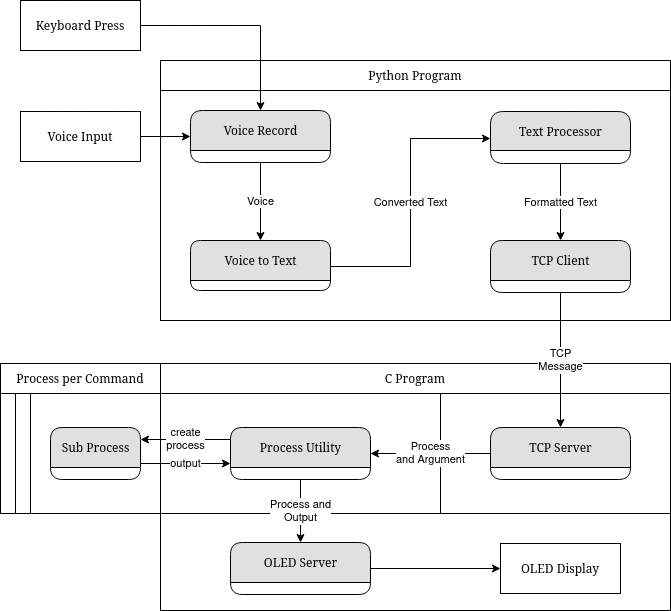

The diagram above was exported from draw.io. Its source (the exported page's mxGraphModel, read from the mxfile embedded in the PNG):
<mxGraphModel dx="1392" dy="768" grid="1" gridSize="10" guides="1" tooltips="1" connect="1" arrows="1" fold="1" page="1" pageScale="1" pageWidth="1100" pageHeight="850" background="none" math="0" shadow="0">
  <root>
    <mxCell id="0" />
    <mxCell id="1" parent="0" />
    <mxCell id="MhrbtEORBCcEGwS9cmti-61" value="Python Program" style="whiteSpace=wrap;html=1;rounded=0;shadow=0;comic=0;labelBackgroundColor=none;strokeWidth=1;fontFamily=Verdana;fontSize=12;align=center;" vertex="1" parent="1">
      <mxGeometry x="260" y="90" width="510" height="30" as="geometry" />
    </mxCell>
    <mxCell id="MhrbtEORBCcEGwS9cmti-59" value="C Program" style="whiteSpace=wrap;html=1;rounded=0;shadow=0;comic=0;labelBackgroundColor=none;strokeWidth=1;fontFamily=Verdana;fontSize=12;align=center;" vertex="1" parent="1">
      <mxGeometry x="260" y="393" width="510" height="30" as="geometry" />
    </mxCell>
    <mxCell id="MhrbtEORBCcEGwS9cmti-56" value="" style="whiteSpace=wrap;html=1;rounded=0;shadow=0;comic=0;labelBackgroundColor=none;strokeWidth=1;fontFamily=Verdana;fontSize=12;align=center;" vertex="1" parent="1">
      <mxGeometry x="100" y="423" width="130" height="120" as="geometry" />
    </mxCell>
    <mxCell id="MhrbtEORBCcEGwS9cmti-55" value="" style="whiteSpace=wrap;html=1;rounded=0;shadow=0;comic=0;labelBackgroundColor=none;strokeWidth=1;fontFamily=Verdana;fontSize=12;align=center;" vertex="1" parent="1">
      <mxGeometry x="115" y="423" width="130" height="120" as="geometry" />
    </mxCell>
    <mxCell id="MhrbtEORBCcEGwS9cmti-29" value="" style="whiteSpace=wrap;html=1;rounded=0;shadow=0;comic=0;labelBackgroundColor=none;strokeWidth=1;fontFamily=Verdana;fontSize=12;align=center;" vertex="1" parent="1">
      <mxGeometry x="260" y="543" width="510" height="97" as="geometry" />
    </mxCell>
    <mxCell id="MhrbtEORBCcEGwS9cmti-27" value="" style="whiteSpace=wrap;html=1;rounded=0;shadow=0;comic=0;labelBackgroundColor=none;strokeWidth=1;fontFamily=Verdana;fontSize=12;align=center;" vertex="1" parent="1">
      <mxGeometry x="540" y="423" width="230" height="120" as="geometry" />
    </mxCell>
    <mxCell id="MhrbtEORBCcEGwS9cmti-28" value="" style="whiteSpace=wrap;html=1;rounded=0;shadow=0;comic=0;labelBackgroundColor=none;strokeWidth=1;fontFamily=Verdana;fontSize=12;align=center;" vertex="1" parent="1">
      <mxGeometry x="260" y="423" width="280" height="120" as="geometry" />
    </mxCell>
    <mxCell id="MhrbtEORBCcEGwS9cmti-39" value="" style="whiteSpace=wrap;html=1;rounded=0;shadow=0;comic=0;labelBackgroundColor=none;strokeWidth=1;fontFamily=Verdana;fontSize=12;align=center;" vertex="1" parent="1">
      <mxGeometry x="130" y="423" width="130" height="120" as="geometry" />
    </mxCell>
    <mxCell id="MhrbtEORBCcEGwS9cmti-5" value="" style="whiteSpace=wrap;html=1;rounded=0;shadow=0;comic=0;labelBackgroundColor=none;strokeWidth=1;fontFamily=Verdana;fontSize=12;align=center;" vertex="1" parent="1">
      <mxGeometry x="260" y="120" width="510" height="230" as="geometry" />
    </mxCell>
    <mxCell id="MhrbtEORBCcEGwS9cmti-8" style="edgeStyle=orthogonalEdgeStyle;rounded=0;orthogonalLoop=1;jettySize=auto;html=1;entryX=0.5;entryY=0;entryDx=0;entryDy=0;" edge="1" parent="1" source="MhrbtEORBCcEGwS9cmti-1" target="MhrbtEORBCcEGwS9cmti-3">
      <mxGeometry relative="1" as="geometry" />
    </mxCell>
    <mxCell id="MhrbtEORBCcEGwS9cmti-1" value="Keyboard Press" style="whiteSpace=wrap;html=1;rounded=0;shadow=0;comic=0;labelBackgroundColor=none;strokeWidth=1;fontFamily=Verdana;fontSize=12;align=center;" vertex="1" parent="1">
      <mxGeometry x="120" y="30" width="120" height="50" as="geometry" />
    </mxCell>
    <mxCell id="MhrbtEORBCcEGwS9cmti-19" style="edgeStyle=orthogonalEdgeStyle;rounded=0;orthogonalLoop=1;jettySize=auto;html=1;" edge="1" parent="1" source="MhrbtEORBCcEGwS9cmti-2" target="MhrbtEORBCcEGwS9cmti-3">
      <mxGeometry relative="1" as="geometry" />
    </mxCell>
    <mxCell id="MhrbtEORBCcEGwS9cmti-2" value="Voice Input" style="whiteSpace=wrap;html=1;rounded=0;shadow=0;comic=0;labelBackgroundColor=none;strokeWidth=1;fontFamily=Verdana;fontSize=12;align=center;" vertex="1" parent="1">
      <mxGeometry x="120" y="141" width="120" height="50" as="geometry" />
    </mxCell>
    <mxCell id="MhrbtEORBCcEGwS9cmti-12" value="Voice" style="edgeStyle=orthogonalEdgeStyle;rounded=0;orthogonalLoop=1;jettySize=auto;html=1;" edge="1" parent="1" source="MhrbtEORBCcEGwS9cmti-3" target="MhrbtEORBCcEGwS9cmti-10">
      <mxGeometry relative="1" as="geometry" />
    </mxCell>
    <mxCell id="MhrbtEORBCcEGwS9cmti-3" value="Voice Record" style="swimlane;html=1;fontStyle=0;childLayout=stackLayout;horizontal=1;startSize=40;fillColor=#e0e0e0;horizontalStack=0;resizeParent=1;resizeLast=0;collapsible=1;marginBottom=0;swimlaneFillColor=#ffffff;align=center;rounded=1;shadow=0;comic=0;labelBackgroundColor=none;strokeWidth=1;fontFamily=Verdana;fontSize=12" vertex="1" parent="1">
      <mxGeometry x="290" y="140" width="140" height="52" as="geometry" />
    </mxCell>
    <mxCell id="MhrbtEORBCcEGwS9cmti-23" value="Converted Text" style="edgeStyle=orthogonalEdgeStyle;rounded=0;orthogonalLoop=1;jettySize=auto;html=1;" edge="1" parent="1" source="MhrbtEORBCcEGwS9cmti-10" target="MhrbtEORBCcEGwS9cmti-13">
      <mxGeometry relative="1" as="geometry">
        <Array as="points">
          <mxPoint x="510" y="296" />
          <mxPoint x="510" y="168" />
        </Array>
      </mxGeometry>
    </mxCell>
    <mxCell id="MhrbtEORBCcEGwS9cmti-10" value="Voice to Text" style="swimlane;html=1;fontStyle=0;childLayout=stackLayout;horizontal=1;startSize=40;fillColor=#e0e0e0;horizontalStack=0;resizeParent=1;resizeLast=0;collapsible=1;marginBottom=0;swimlaneFillColor=#ffffff;align=center;rounded=1;shadow=0;comic=0;labelBackgroundColor=none;strokeWidth=1;fontFamily=Verdana;fontSize=12" vertex="1" parent="1">
      <mxGeometry x="290" y="270" width="140" height="50" as="geometry" />
    </mxCell>
    <mxCell id="MhrbtEORBCcEGwS9cmti-24" value="Formatted Text" style="edgeStyle=orthogonalEdgeStyle;rounded=0;orthogonalLoop=1;jettySize=auto;html=1;" edge="1" parent="1" source="MhrbtEORBCcEGwS9cmti-13" target="MhrbtEORBCcEGwS9cmti-16">
      <mxGeometry relative="1" as="geometry" />
    </mxCell>
    <mxCell id="MhrbtEORBCcEGwS9cmti-13" value="Text Processor" style="swimlane;html=1;fontStyle=0;childLayout=stackLayout;horizontal=1;startSize=39;fillColor=#e0e0e0;horizontalStack=0;resizeParent=1;resizeLast=0;collapsible=1;marginBottom=0;swimlaneFillColor=#ffffff;align=center;rounded=1;shadow=0;comic=0;labelBackgroundColor=none;strokeWidth=1;fontFamily=Verdana;fontSize=12" vertex="1" parent="1">
      <mxGeometry x="590" y="141" width="140" height="52" as="geometry" />
    </mxCell>
    <mxCell id="MhrbtEORBCcEGwS9cmti-60" value="&lt;div&gt;TCP&lt;/div&gt;&lt;div&gt;Message&lt;br&gt;&lt;/div&gt;" style="edgeStyle=orthogonalEdgeStyle;rounded=0;orthogonalLoop=1;jettySize=auto;html=1;" edge="1" parent="1" source="MhrbtEORBCcEGwS9cmti-16" target="MhrbtEORBCcEGwS9cmti-30">
      <mxGeometry relative="1" as="geometry" />
    </mxCell>
    <mxCell id="MhrbtEORBCcEGwS9cmti-16" value="TCP Client" style="swimlane;html=1;fontStyle=0;childLayout=stackLayout;horizontal=1;startSize=40;fillColor=#e0e0e0;horizontalStack=0;resizeParent=1;resizeLast=0;collapsible=1;marginBottom=0;swimlaneFillColor=#ffffff;align=center;rounded=1;shadow=0;comic=0;labelBackgroundColor=none;strokeWidth=1;fontFamily=Verdana;fontSize=12" vertex="1" parent="1">
      <mxGeometry x="590" y="270" width="140" height="52" as="geometry" />
    </mxCell>
    <mxCell id="MhrbtEORBCcEGwS9cmti-44" value="&lt;div&gt;Process&lt;/div&gt;&lt;div&gt;and Argument&lt;/div&gt;" style="edgeStyle=orthogonalEdgeStyle;rounded=0;orthogonalLoop=1;jettySize=auto;html=1;" edge="1" parent="1" source="MhrbtEORBCcEGwS9cmti-30" target="MhrbtEORBCcEGwS9cmti-38">
      <mxGeometry relative="1" as="geometry" />
    </mxCell>
    <mxCell id="MhrbtEORBCcEGwS9cmti-30" value="TCP Server" style="swimlane;html=1;fontStyle=0;childLayout=stackLayout;horizontal=1;startSize=40;fillColor=#e0e0e0;horizontalStack=0;resizeParent=1;resizeLast=0;collapsible=1;marginBottom=0;swimlaneFillColor=#ffffff;align=center;rounded=1;shadow=0;comic=0;labelBackgroundColor=none;strokeWidth=1;fontFamily=Verdana;fontSize=12" vertex="1" parent="1">
      <mxGeometry x="590" y="457" width="140" height="52" as="geometry" />
    </mxCell>
    <mxCell id="MhrbtEORBCcEGwS9cmti-35" value="OLED Display" style="whiteSpace=wrap;html=1;rounded=0;shadow=0;comic=0;labelBackgroundColor=none;strokeWidth=1;fontFamily=Verdana;fontSize=12;align=center;" vertex="1" parent="1">
      <mxGeometry x="600" y="573" width="120" height="50" as="geometry" />
    </mxCell>
    <mxCell id="MhrbtEORBCcEGwS9cmti-62" style="edgeStyle=orthogonalEdgeStyle;rounded=0;orthogonalLoop=1;jettySize=auto;html=1;" edge="1" parent="1" source="MhrbtEORBCcEGwS9cmti-36" target="MhrbtEORBCcEGwS9cmti-35">
      <mxGeometry relative="1" as="geometry" />
    </mxCell>
    <mxCell id="MhrbtEORBCcEGwS9cmti-36" value="OLED Server" style="swimlane;html=1;fontStyle=0;childLayout=stackLayout;horizontal=1;startSize=40;fillColor=#e0e0e0;horizontalStack=0;resizeParent=1;resizeLast=0;collapsible=1;marginBottom=0;swimlaneFillColor=#ffffff;align=center;rounded=1;shadow=0;comic=0;labelBackgroundColor=none;strokeWidth=1;fontFamily=Verdana;fontSize=12" vertex="1" parent="1">
      <mxGeometry x="330" y="572" width="140" height="52" as="geometry" />
    </mxCell>
    <mxCell id="MhrbtEORBCcEGwS9cmti-46" value="&lt;div&gt;create&lt;/div&gt;&lt;div&gt;process&lt;/div&gt;" style="edgeStyle=orthogonalEdgeStyle;rounded=0;orthogonalLoop=1;jettySize=auto;html=1;" edge="1" parent="1">
      <mxGeometry relative="1" as="geometry">
        <mxPoint x="330" y="469" as="sourcePoint" />
        <mxPoint x="240" y="469" as="targetPoint" />
      </mxGeometry>
    </mxCell>
    <mxCell id="MhrbtEORBCcEGwS9cmti-51" value="&lt;div&gt;Process and&lt;/div&gt;&lt;div&gt;Output&lt;br&gt;&lt;/div&gt;" style="edgeStyle=orthogonalEdgeStyle;rounded=0;orthogonalLoop=1;jettySize=auto;html=1;" edge="1" parent="1" source="MhrbtEORBCcEGwS9cmti-38" target="MhrbtEORBCcEGwS9cmti-36">
      <mxGeometry relative="1" as="geometry" />
    </mxCell>
    <mxCell id="MhrbtEORBCcEGwS9cmti-38" value="Process Utility" style="swimlane;html=1;fontStyle=0;childLayout=stackLayout;horizontal=1;startSize=40;fillColor=#e0e0e0;horizontalStack=0;resizeParent=1;resizeLast=0;collapsible=1;marginBottom=0;swimlaneFillColor=#ffffff;align=center;rounded=1;shadow=0;comic=0;labelBackgroundColor=none;strokeWidth=1;fontFamily=Verdana;fontSize=12" vertex="1" parent="1">
      <mxGeometry x="330" y="457" width="140" height="52" as="geometry" />
    </mxCell>
    <mxCell id="MhrbtEORBCcEGwS9cmti-49" value="output" style="edgeStyle=orthogonalEdgeStyle;rounded=0;orthogonalLoop=1;jettySize=auto;html=1;" edge="1" parent="1">
      <mxGeometry relative="1" as="geometry">
        <mxPoint x="240" y="493" as="sourcePoint" />
        <mxPoint x="330" y="493" as="targetPoint" />
      </mxGeometry>
    </mxCell>
    <mxCell id="MhrbtEORBCcEGwS9cmti-40" value="Sub Process" style="swimlane;html=1;fontStyle=0;childLayout=stackLayout;horizontal=1;startSize=40;fillColor=#e0e0e0;horizontalStack=0;resizeParent=1;resizeLast=0;collapsible=1;marginBottom=0;swimlaneFillColor=#ffffff;align=center;rounded=1;shadow=0;comic=0;labelBackgroundColor=none;strokeWidth=1;fontFamily=Verdana;fontSize=12" vertex="1" parent="1">
      <mxGeometry x="150" y="457" width="90" height="52" as="geometry" />
    </mxCell>
    <mxCell id="MhrbtEORBCcEGwS9cmti-58" value="Process per Command" style="whiteSpace=wrap;html=1;rounded=0;shadow=0;comic=0;labelBackgroundColor=none;strokeWidth=1;fontFamily=Verdana;fontSize=12;align=center;" vertex="1" parent="1">
      <mxGeometry x="100" y="393" width="160" height="30" as="geometry" />
    </mxCell>
  </root>
</mxGraphModel>